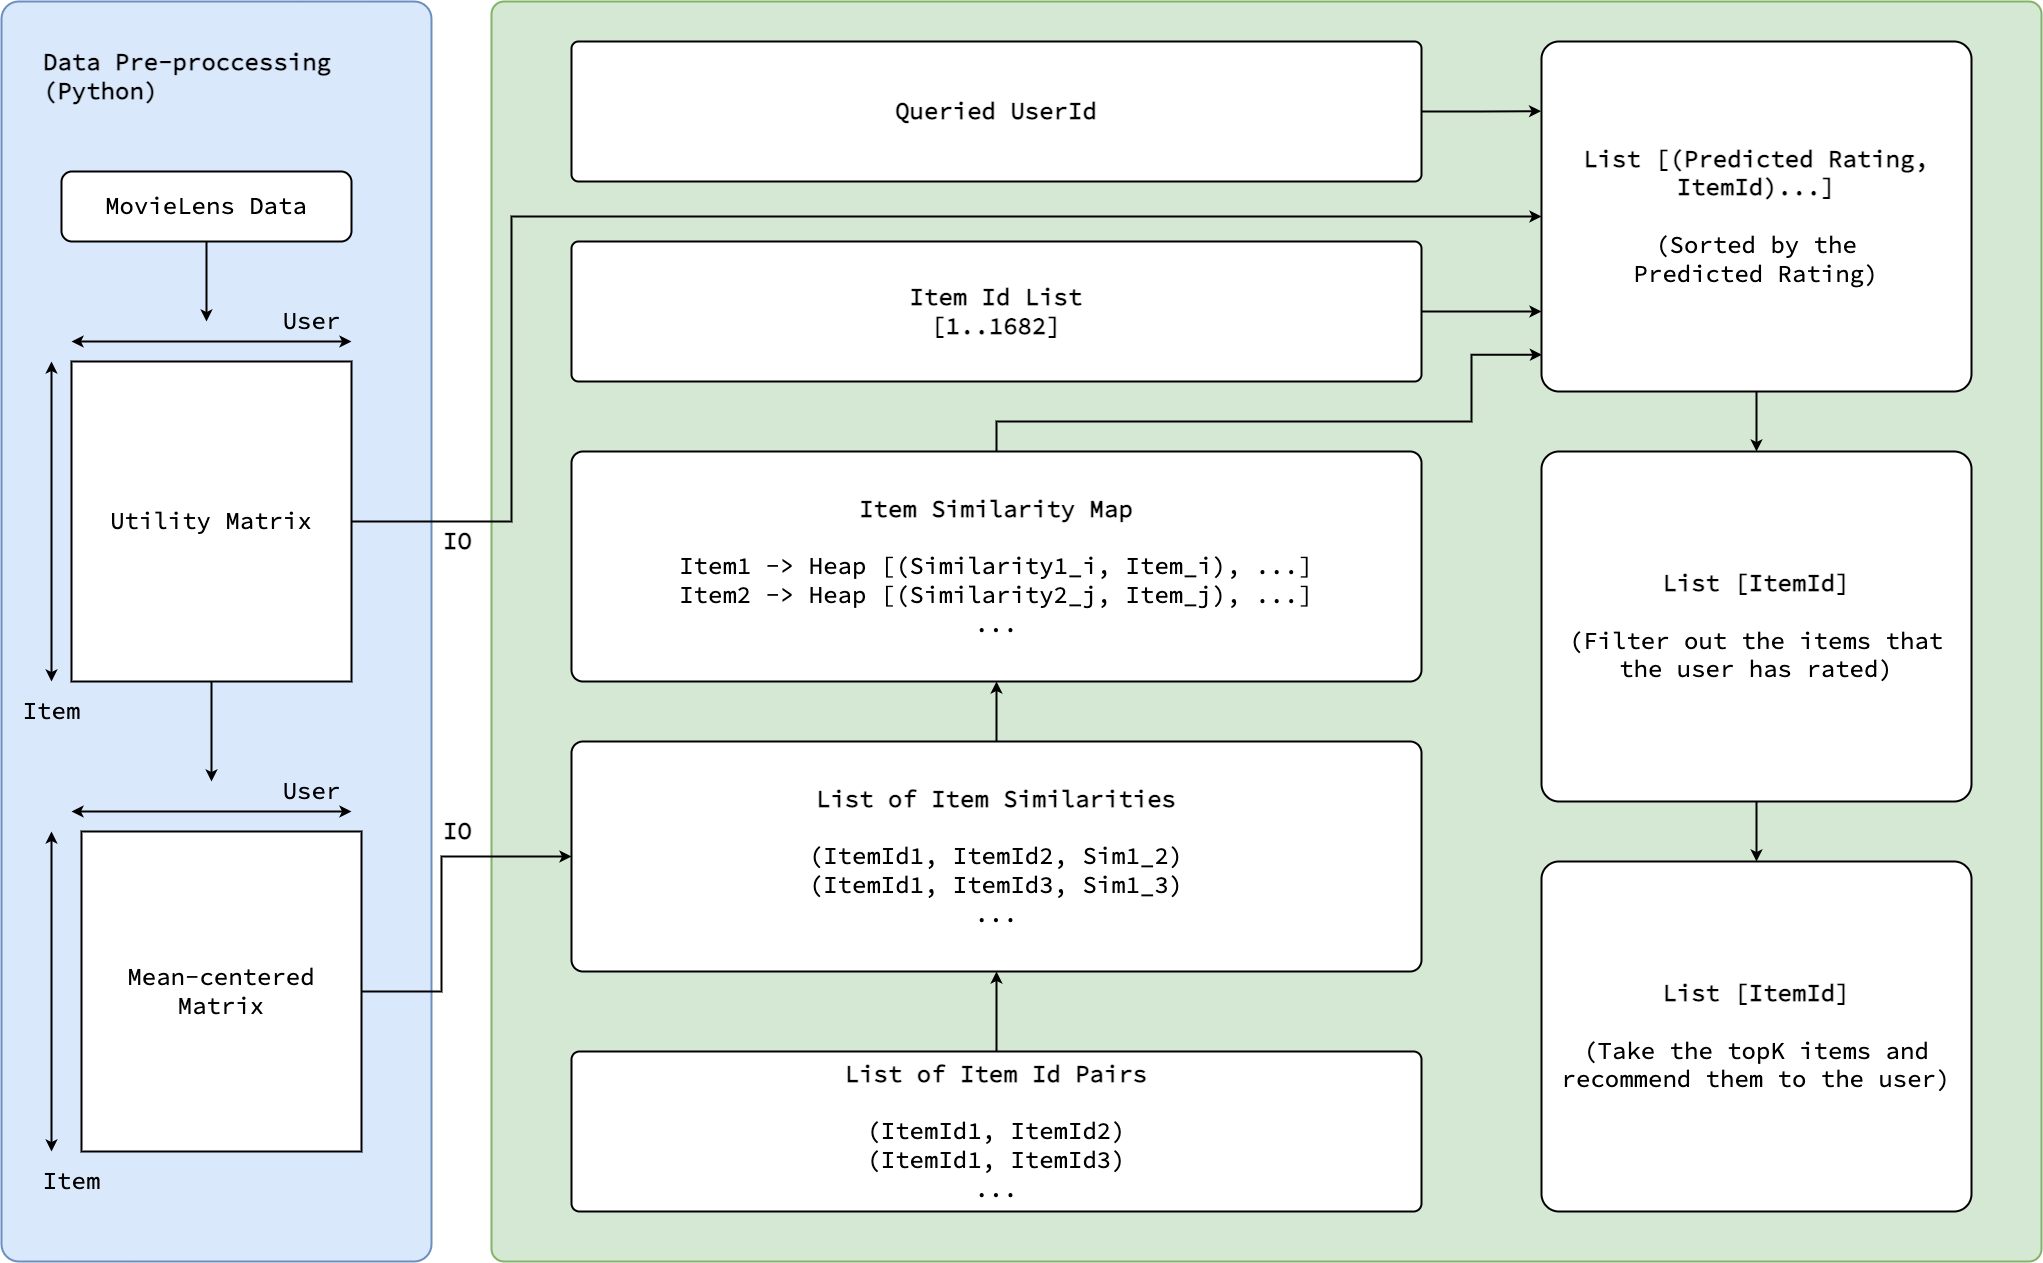

The diagram above was exported from draw.io. Its source (the exported page's mxGraphModel, read from the mxfile embedded in the PNG):
<mxGraphModel dx="2593" dy="2631" grid="1" gridSize="10" guides="1" tooltips="1" connect="1" arrows="1" fold="1" page="1" pageScale="1" pageWidth="850" pageHeight="1100" math="0" shadow="0">
  <root>
    <mxCell id="0" />
    <mxCell id="1" parent="0" />
    <mxCell id="2IzpHkm_iUBDGvklGe61-66" value="" style="rounded=1;whiteSpace=wrap;html=1;fontSize=24;fillColor=#d5e8d4;strokeColor=#82b366;arcSize=1;strokeWidth=2;" parent="1" vertex="1">
      <mxGeometry x="800" y="-180" width="1550" height="1260" as="geometry" />
    </mxCell>
    <mxCell id="2IzpHkm_iUBDGvklGe61-20" value="" style="rounded=1;whiteSpace=wrap;html=1;fontSize=24;fillColor=#dae8fc;strokeColor=#6c8ebf;arcSize=4;strokeWidth=2;" parent="1" vertex="1">
      <mxGeometry x="310" y="-180" width="430" height="1260" as="geometry" />
    </mxCell>
    <mxCell id="2IzpHkm_iUBDGvklGe61-38" style="edgeStyle=orthogonalEdgeStyle;rounded=0;orthogonalLoop=1;jettySize=auto;html=1;fontFamily=Source Code Pro;fontSource=https%3A%2F%2Ffonts.googleapis.com%2Fcss%3Ffamily%3DSource%2BCode%2BPro;fontSize=24;strokeWidth=2;" parent="1" source="2IzpHkm_iUBDGvklGe61-2" edge="1">
      <mxGeometry relative="1" as="geometry">
        <mxPoint x="515" y="140" as="targetPoint" />
      </mxGeometry>
    </mxCell>
    <mxCell id="2IzpHkm_iUBDGvklGe61-2" value="&lt;font style=&quot;font-size: 24px;&quot; data-font-src=&quot;https://fonts.googleapis.com/css?family=Source+Code+Pro&quot; face=&quot;Source Code Pro&quot;&gt;MovieLens Data&lt;/font&gt;" style="rounded=1;whiteSpace=wrap;html=1;strokeWidth=2;" parent="1" vertex="1">
      <mxGeometry x="370" y="-10" width="290" height="70" as="geometry" />
    </mxCell>
    <mxCell id="2IzpHkm_iUBDGvklGe61-9" value="&lt;span style=&quot;font-family: &amp;quot;Source Code Pro&amp;quot;;&quot;&gt;&lt;b&gt;Data&amp;nbsp;Pre-proccessing&lt;br&gt;(Python)&lt;br&gt;&lt;/b&gt;&lt;br&gt;&lt;/span&gt;" style="text;html=1;align=left;verticalAlign=middle;resizable=0;points=[];autosize=1;strokeColor=none;fillColor=none;fontSize=24;strokeWidth=2;" parent="1" vertex="1">
      <mxGeometry x="350" y="-140" width="330" height="100" as="geometry" />
    </mxCell>
    <mxCell id="2IzpHkm_iUBDGvklGe61-48" style="edgeStyle=orthogonalEdgeStyle;rounded=0;orthogonalLoop=1;jettySize=auto;html=1;entryX=0.5;entryY=1;entryDx=0;entryDy=0;fontFamily=Source Code Pro;fontSource=https%3A%2F%2Ffonts.googleapis.com%2Fcss%3Ffamily%3DSource%2BCode%2BPro;fontSize=24;strokeWidth=2;" parent="1" source="2IzpHkm_iUBDGvklGe61-24" target="2IzpHkm_iUBDGvklGe61-28" edge="1">
      <mxGeometry relative="1" as="geometry" />
    </mxCell>
    <mxCell id="2IzpHkm_iUBDGvklGe61-24" value="&lt;font data-font-src=&quot;https://fonts.googleapis.com/css?family=Source+Code+Pro&quot; face=&quot;Source Code Pro&quot;&gt;&lt;b&gt;List of Item Similarities&lt;br&gt;&lt;/b&gt;&lt;br&gt;(ItemId1, ItemId2, Sim1_2)&lt;br&gt;(ItemId1, ItemId3, Sim1_3)&lt;br&gt;...&lt;/font&gt;" style="rounded=1;whiteSpace=wrap;html=1;fontSize=24;arcSize=5;strokeWidth=2;" parent="1" vertex="1">
      <mxGeometry x="880" y="560" width="850" height="230" as="geometry" />
    </mxCell>
    <mxCell id="2IzpHkm_iUBDGvklGe61-47" style="edgeStyle=orthogonalEdgeStyle;rounded=0;orthogonalLoop=1;jettySize=auto;html=1;entryX=0.5;entryY=1;entryDx=0;entryDy=0;fontFamily=Source Code Pro;fontSource=https%3A%2F%2Ffonts.googleapis.com%2Fcss%3Ffamily%3DSource%2BCode%2BPro;fontSize=24;strokeWidth=2;" parent="1" source="2IzpHkm_iUBDGvklGe61-25" target="2IzpHkm_iUBDGvklGe61-24" edge="1">
      <mxGeometry relative="1" as="geometry" />
    </mxCell>
    <mxCell id="2IzpHkm_iUBDGvklGe61-25" value="&lt;font data-font-src=&quot;https://fonts.googleapis.com/css?family=Source+Code+Pro&quot; face=&quot;Source Code Pro&quot;&gt;&lt;b&gt;List of Item Id Pairs&lt;br&gt;&lt;/b&gt;&lt;br&gt;(ItemId1, ItemId2)&lt;br&gt;(ItemId1, ItemId3)&lt;br&gt;...&lt;/font&gt;" style="rounded=1;whiteSpace=wrap;html=1;fontSize=24;arcSize=5;strokeWidth=2;" parent="1" vertex="1">
      <mxGeometry x="880" y="870" width="850" height="160" as="geometry" />
    </mxCell>
    <mxCell id="Eg1b2qTyfU0m3hrRGOo2-6" style="rounded=0;orthogonalLoop=1;jettySize=auto;html=1;entryX=0.001;entryY=0.895;entryDx=0;entryDy=0;strokeWidth=2;exitX=0.5;exitY=0;exitDx=0;exitDy=0;edgeStyle=orthogonalEdgeStyle;entryPerimeter=0;" edge="1" parent="1" source="2IzpHkm_iUBDGvklGe61-28" target="2IzpHkm_iUBDGvklGe61-51">
      <mxGeometry relative="1" as="geometry">
        <Array as="points">
          <mxPoint x="1305" y="240" />
          <mxPoint x="1780" y="240" />
          <mxPoint x="1780" y="173" />
        </Array>
      </mxGeometry>
    </mxCell>
    <mxCell id="2IzpHkm_iUBDGvklGe61-28" value="&lt;font data-font-src=&quot;https://fonts.googleapis.com/css?family=Source+Code+Pro&quot; face=&quot;Source Code Pro&quot;&gt;&lt;b&gt;Item Similarity Map&lt;br&gt;&lt;/b&gt;&lt;br&gt;Item1 -&amp;gt; Heap [(Similarity1_i, Item_i), ...]&lt;br&gt;Item2 -&amp;gt; Heap [(Similarity2_j, Item_j), ...]&lt;br&gt;...&lt;/font&gt;" style="rounded=1;whiteSpace=wrap;html=1;fontSize=24;arcSize=5;strokeWidth=2;" parent="1" vertex="1">
      <mxGeometry x="880" y="270" width="850" height="230" as="geometry" />
    </mxCell>
    <mxCell id="2IzpHkm_iUBDGvklGe61-68" value="" style="edgeStyle=orthogonalEdgeStyle;rounded=0;orthogonalLoop=1;jettySize=auto;html=1;fontFamily=Source Code Pro;fontSource=https%3A%2F%2Ffonts.googleapis.com%2Fcss%3Ffamily%3DSource%2BCode%2BPro;fontSize=24;strokeWidth=2;" parent="1" source="2IzpHkm_iUBDGvklGe61-29" target="2IzpHkm_iUBDGvklGe61-51" edge="1">
      <mxGeometry relative="1" as="geometry">
        <Array as="points">
          <mxPoint x="1300" y="130" />
          <mxPoint x="1300" y="130" />
        </Array>
      </mxGeometry>
    </mxCell>
    <mxCell id="2IzpHkm_iUBDGvklGe61-29" value="&lt;font face=&quot;Source Code Pro&quot;&gt;&lt;b&gt;Item Id List&lt;br&gt;[1..1682]&lt;br&gt;&lt;/b&gt;&lt;/font&gt;" style="rounded=1;whiteSpace=wrap;html=1;fontSize=24;arcSize=5;strokeWidth=2;" parent="1" vertex="1">
      <mxGeometry x="880" y="60" width="850" height="140" as="geometry" />
    </mxCell>
    <mxCell id="2IzpHkm_iUBDGvklGe61-60" style="edgeStyle=orthogonalEdgeStyle;rounded=0;orthogonalLoop=1;jettySize=auto;html=1;entryX=-0.001;entryY=0.199;entryDx=0;entryDy=0;entryPerimeter=0;fontFamily=Source Code Pro;fontSource=https%3A%2F%2Ffonts.googleapis.com%2Fcss%3Ffamily%3DSource%2BCode%2BPro;fontSize=24;strokeWidth=2;" parent="1" source="2IzpHkm_iUBDGvklGe61-31" target="2IzpHkm_iUBDGvklGe61-51" edge="1">
      <mxGeometry relative="1" as="geometry" />
    </mxCell>
    <mxCell id="2IzpHkm_iUBDGvklGe61-31" value="&lt;font face=&quot;Source Code Pro&quot;&gt;&lt;b&gt;Queried UserId&lt;br&gt;&lt;/b&gt;&lt;/font&gt;" style="rounded=1;whiteSpace=wrap;html=1;fontSize=24;arcSize=5;strokeWidth=2;" parent="1" vertex="1">
      <mxGeometry x="880" y="-140" width="850" height="140" as="geometry" />
    </mxCell>
    <mxCell id="2IzpHkm_iUBDGvklGe61-34" value="" style="group;strokeWidth=2;" parent="1" vertex="1" connectable="0">
      <mxGeometry x="320" y="120" width="340" height="430" as="geometry" />
    </mxCell>
    <mxCell id="2IzpHkm_iUBDGvklGe61-3" value="&lt;span style=&quot;font-family: &amp;quot;Source Code Pro&amp;quot;;&quot;&gt;Utility Matrix&lt;/span&gt;" style="rounded=0;whiteSpace=wrap;html=1;fontSize=24;strokeWidth=2;" parent="2IzpHkm_iUBDGvklGe61-34" vertex="1">
      <mxGeometry x="60" y="60" width="280" height="320" as="geometry" />
    </mxCell>
    <mxCell id="2IzpHkm_iUBDGvklGe61-4" value="" style="endArrow=classic;startArrow=classic;html=1;rounded=0;fontSize=24;strokeWidth=2;" parent="2IzpHkm_iUBDGvklGe61-34" edge="1">
      <mxGeometry x="-0.1642" width="50" height="50" relative="1" as="geometry">
        <mxPoint x="40" y="380" as="sourcePoint" />
        <mxPoint x="40" y="60" as="targetPoint" />
        <mxPoint as="offset" />
      </mxGeometry>
    </mxCell>
    <mxCell id="2IzpHkm_iUBDGvklGe61-5" value="&lt;span style=&quot;font-family: &amp;quot;Source Code Pro&amp;quot;;&quot;&gt;Item&lt;/span&gt;" style="text;html=1;align=center;verticalAlign=middle;resizable=0;points=[];autosize=1;strokeColor=none;fillColor=none;fontSize=24;strokeWidth=2;" parent="2IzpHkm_iUBDGvklGe61-34" vertex="1">
      <mxGeometry y="390" width="80" height="40" as="geometry" />
    </mxCell>
    <mxCell id="2IzpHkm_iUBDGvklGe61-6" value="" style="endArrow=classic;startArrow=classic;html=1;rounded=0;fontSize=24;strokeWidth=2;" parent="2IzpHkm_iUBDGvklGe61-34" edge="1">
      <mxGeometry width="50" height="50" relative="1" as="geometry">
        <mxPoint x="340" y="40" as="sourcePoint" />
        <mxPoint x="60" y="40" as="targetPoint" />
      </mxGeometry>
    </mxCell>
    <mxCell id="2IzpHkm_iUBDGvklGe61-7" value="&lt;span style=&quot;font-family: &amp;quot;Source Code Pro&amp;quot;;&quot;&gt;User&lt;/span&gt;" style="text;html=1;align=center;verticalAlign=middle;resizable=0;points=[];autosize=1;strokeColor=none;fillColor=none;fontSize=24;strokeWidth=2;" parent="2IzpHkm_iUBDGvklGe61-34" vertex="1">
      <mxGeometry x="260" width="80" height="40" as="geometry" />
    </mxCell>
    <mxCell id="2IzpHkm_iUBDGvklGe61-11" value="" style="endArrow=classic;startArrow=classic;html=1;rounded=0;fontSize=24;strokeWidth=2;" parent="1" edge="1">
      <mxGeometry x="-0.1642" width="50" height="50" relative="1" as="geometry">
        <mxPoint x="360" y="970" as="sourcePoint" />
        <mxPoint x="360" y="650" as="targetPoint" />
        <mxPoint as="offset" />
      </mxGeometry>
    </mxCell>
    <mxCell id="2IzpHkm_iUBDGvklGe61-12" value="" style="endArrow=classic;startArrow=classic;html=1;rounded=0;fontSize=24;strokeWidth=2;" parent="1" edge="1">
      <mxGeometry width="50" height="50" relative="1" as="geometry">
        <mxPoint x="660" y="630" as="sourcePoint" />
        <mxPoint x="380" y="630" as="targetPoint" />
      </mxGeometry>
    </mxCell>
    <mxCell id="2IzpHkm_iUBDGvklGe61-13" value="&lt;span style=&quot;font-family: &amp;quot;Source Code Pro&amp;quot;;&quot;&gt;User&lt;/span&gt;" style="text;html=1;align=center;verticalAlign=middle;resizable=0;points=[];autosize=1;strokeColor=none;fillColor=none;fontSize=24;strokeWidth=2;" parent="1" vertex="1">
      <mxGeometry x="580" y="590" width="80" height="40" as="geometry" />
    </mxCell>
    <mxCell id="2IzpHkm_iUBDGvklGe61-35" value="" style="group;strokeWidth=2;" parent="1" vertex="1" connectable="0">
      <mxGeometry x="340" y="590" width="350" height="430" as="geometry" />
    </mxCell>
    <mxCell id="2IzpHkm_iUBDGvklGe61-33" value="" style="group;strokeWidth=2;" parent="2IzpHkm_iUBDGvklGe61-35" vertex="1" connectable="0">
      <mxGeometry width="350" height="430" as="geometry" />
    </mxCell>
    <mxCell id="2IzpHkm_iUBDGvklGe61-21" value="&lt;span style=&quot;font-family: &amp;quot;Source Code Pro&amp;quot;;&quot;&gt;Item&lt;/span&gt;" style="text;html=1;align=center;verticalAlign=middle;resizable=0;points=[];autosize=1;strokeColor=none;fillColor=none;fontSize=24;strokeWidth=2;" parent="2IzpHkm_iUBDGvklGe61-33" vertex="1">
      <mxGeometry y="390" width="80" height="40" as="geometry" />
    </mxCell>
    <mxCell id="2IzpHkm_iUBDGvklGe61-10" value="&lt;span style=&quot;font-family: &amp;quot;Source Code Pro&amp;quot;;&quot;&gt;Mean-centered&lt;br&gt;Matrix&lt;br&gt;&lt;/span&gt;" style="rounded=0;whiteSpace=wrap;html=1;fontSize=24;strokeWidth=2;" parent="2IzpHkm_iUBDGvklGe61-35" vertex="1">
      <mxGeometry x="50" y="60" width="280" height="320" as="geometry" />
    </mxCell>
    <mxCell id="2IzpHkm_iUBDGvklGe61-36" style="edgeStyle=orthogonalEdgeStyle;rounded=0;orthogonalLoop=1;jettySize=auto;html=1;fontFamily=Source Code Pro;fontSource=https%3A%2F%2Ffonts.googleapis.com%2Fcss%3Ffamily%3DSource%2BCode%2BPro;fontSize=24;strokeWidth=2;" parent="1" source="2IzpHkm_iUBDGvklGe61-3" edge="1">
      <mxGeometry relative="1" as="geometry">
        <mxPoint x="520" y="600" as="targetPoint" />
      </mxGeometry>
    </mxCell>
    <mxCell id="2IzpHkm_iUBDGvklGe61-49" style="edgeStyle=orthogonalEdgeStyle;rounded=0;orthogonalLoop=1;jettySize=auto;html=1;entryX=0;entryY=0.5;entryDx=0;entryDy=0;fontFamily=Source Code Pro;fontSource=https%3A%2F%2Ffonts.googleapis.com%2Fcss%3Ffamily%3DSource%2BCode%2BPro;fontSize=24;strokeWidth=2;" parent="1" source="2IzpHkm_iUBDGvklGe61-10" target="2IzpHkm_iUBDGvklGe61-24" edge="1">
      <mxGeometry relative="1" as="geometry">
        <Array as="points">
          <mxPoint x="750" y="810" />
          <mxPoint x="750" y="675" />
        </Array>
      </mxGeometry>
    </mxCell>
    <mxCell id="Eg1b2qTyfU0m3hrRGOo2-5" value="" style="edgeStyle=orthogonalEdgeStyle;rounded=0;orthogonalLoop=1;jettySize=auto;html=1;strokeWidth=2;" edge="1" parent="1" source="2IzpHkm_iUBDGvklGe61-51" target="Eg1b2qTyfU0m3hrRGOo2-1">
      <mxGeometry relative="1" as="geometry" />
    </mxCell>
    <mxCell id="2IzpHkm_iUBDGvklGe61-51" value="&lt;font face=&quot;Source Code Pro&quot;&gt;&lt;b&gt;List [(Predicted Rating, ItemId)...]&lt;br&gt;&lt;br&gt;&lt;/b&gt;(Sorted by the&lt;br&gt;Predicted Rating)&lt;br&gt;&lt;/font&gt;" style="rounded=1;whiteSpace=wrap;html=1;fontSize=24;arcSize=5;strokeWidth=2;" parent="1" vertex="1">
      <mxGeometry x="1850" y="-140" width="430" height="350" as="geometry" />
    </mxCell>
    <mxCell id="2IzpHkm_iUBDGvklGe61-58" style="edgeStyle=orthogonalEdgeStyle;rounded=0;orthogonalLoop=1;jettySize=auto;html=1;entryX=0;entryY=0.5;entryDx=0;entryDy=0;fontFamily=Source Code Pro;fontSource=https%3A%2F%2Ffonts.googleapis.com%2Fcss%3Ffamily%3DSource%2BCode%2BPro;fontSize=24;strokeWidth=2;" parent="1" source="2IzpHkm_iUBDGvklGe61-3" target="2IzpHkm_iUBDGvklGe61-51" edge="1">
      <mxGeometry relative="1" as="geometry">
        <Array as="points">
          <mxPoint x="820" y="340" />
          <mxPoint x="820" y="35" />
        </Array>
      </mxGeometry>
    </mxCell>
    <mxCell id="2IzpHkm_iUBDGvklGe61-64" value="&lt;span style=&quot;font-family: &amp;quot;Source Code Pro&amp;quot;;&quot;&gt;&lt;b&gt;IO&lt;/b&gt;&lt;br&gt;&lt;/span&gt;" style="text;html=1;align=left;verticalAlign=middle;resizable=0;points=[];autosize=1;strokeColor=none;fillColor=none;fontSize=24;strokeWidth=2;" parent="1" vertex="1">
      <mxGeometry x="750" y="340" width="60" height="40" as="geometry" />
    </mxCell>
    <mxCell id="2IzpHkm_iUBDGvklGe61-65" value="&lt;span style=&quot;font-family: &amp;quot;Source Code Pro&amp;quot;;&quot;&gt;&lt;b&gt;IO&lt;/b&gt;&lt;br&gt;&lt;/span&gt;" style="text;html=1;align=left;verticalAlign=middle;resizable=0;points=[];autosize=1;strokeColor=none;fillColor=none;fontSize=24;strokeWidth=2;" parent="1" vertex="1">
      <mxGeometry x="750" y="630" width="60" height="40" as="geometry" />
    </mxCell>
    <mxCell id="Eg1b2qTyfU0m3hrRGOo2-4" value="" style="edgeStyle=orthogonalEdgeStyle;rounded=0;orthogonalLoop=1;jettySize=auto;html=1;strokeWidth=2;" edge="1" parent="1" source="Eg1b2qTyfU0m3hrRGOo2-1" target="Eg1b2qTyfU0m3hrRGOo2-3">
      <mxGeometry relative="1" as="geometry" />
    </mxCell>
    <mxCell id="Eg1b2qTyfU0m3hrRGOo2-1" value="&lt;font face=&quot;Source Code Pro&quot;&gt;&lt;b&gt;List [ItemId]&lt;br&gt;&lt;/b&gt;&lt;br&gt;(Filter out the items that the user has rated)&lt;br&gt;&lt;/font&gt;" style="rounded=1;whiteSpace=wrap;html=1;fontSize=24;arcSize=5;strokeWidth=2;" vertex="1" parent="1">
      <mxGeometry x="1850" y="270" width="430" height="350" as="geometry" />
    </mxCell>
    <mxCell id="Eg1b2qTyfU0m3hrRGOo2-3" value="&lt;font face=&quot;Source Code Pro&quot;&gt;&lt;b&gt;List [ItemId]&lt;br&gt;&lt;/b&gt;&lt;br&gt;(Take the topK items and recommend them to the user)&lt;br&gt;&lt;/font&gt;" style="rounded=1;whiteSpace=wrap;html=1;fontSize=24;arcSize=5;strokeWidth=2;" vertex="1" parent="1">
      <mxGeometry x="1850" y="680" width="430" height="350" as="geometry" />
    </mxCell>
  </root>
</mxGraphModel>